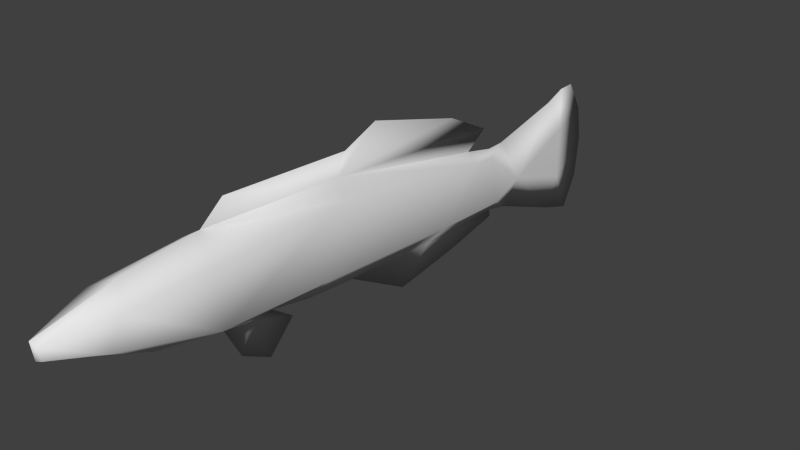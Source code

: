 # Source: fish_bluestreak_cleaner_wrasse.blend  (saved by Blender 2.66.1; exported with 4.5.12 LTS)
import bpy
from mathutils import Matrix  # noqa: F401  (used for matrix-valued properties, if any)

bpy.ops.wm.read_factory_settings(use_empty=True)
scene = bpy.context.scene
scene.name = 'Scene'

# ---- collections
col_collection_1 = bpy.data.collections.new('Collection 1'); scene.collection.children.link(col_collection_1)

# ---- world
world_world = bpy.data.worlds.new('World'); scene.world = world_world
world_world.color = (0.05088, 0.05088, 0.05088)
world_world.use_sun_shadow = False
world_world.sun_shadow_jitter_overblur = 0.0
world_world.cycles.sampling_method = 'MANUAL'
world_world.cycles.sample_map_resolution = 256

# ---- cameras
cam_camera = bpy.data.cameras.new('Camera')
cam_camera.clip_end = 100.0
cam_camera.lens = 35.0
cam_camera.sensor_width = 32.0
cam_camera.sensor_height = 18.0
cam_camera.ortho_scale = 7.314
cam_camera.dof.focus_distance = 0.0
cam_camera.dof.aperture_fstop = 128.0

# ---- meshes
me_plane = bpy.data.meshes.new('Plane')
me_plane.from_pydata([(0.0487, -0.5774, 1.257), (-5.96e-08, -2.423, 1.206), (-5.96e-08, -2.107, 1.502), (0.0, 2.07, 1.174), (5.96e-08, 1.757, 0.9163), (5.96e-08, 2.184, 0.8423), (5.96e-08, 2.439, 0.867), (5.96e-08, 3.467, 1.204), (5.96e-08, 3.994, 1.377), (5.96e-08, 3.763, 1.352), (5.96e-08, 4.24, 0.9492), (5.96e-08, 4.323, 0.4228), (5.96e-08, 4.273, -0.1611), (5.96e-08, 4.06, -0.6628), (5.96e-08, 3.591, -0.5312), (5.96e-08, 2.546, -0.1611), (5.96e-08, 2.234, -0.1118), (5.96e-08, -0.3735, -0.2187), (5.96e-08, -1.059, -0.2121), (5.96e-08, -1.607, -0.1364), (5.96e-08, -2.29, -0.1118), (5.96e-08, -3.139, 0.00503), (5.96e-08, -4.336, 0.4666), (-5.96e-08, 0.08383, 1.788), (5.96e-08, -4.354, 0.7066), (5.96e-08, -3.386, 1.019), (-5.96e-08, 1.426, 1.482), (5.96e-08, 0.5048, -0.7022), (5.96e-08, 2.252, -0.2187), (5.96e-08, 1.457, -0.4703), (5.96e-08, -1.321, -0.3437), (5.96e-08, -1.686, -0.7779), (5.96e-08, -2.081, -0.5707), (0.04619, -1.948, -0.1241), (0.09677, -4.313, 0.6579), (0.3723, -3.579, 0.8242), (0.404, -2.494, 0.9662), (0.2494, -0.6485, 1.038), (0.163, 1.72, 0.7946), (0.05821, 2.168, 0.7268), (-4.986e-08, -0.4038, 1.536), (0.06713, -4.3, 0.4796), (0.3391, -3.762, 0.4389), (0.3089, -2.47, 0.09668), (0.1859, -0.933, 0.03006), (0.2142, 1.137, 0.06813), (0.08211, 2.293, 0.01579), (0.08211, 2.759, 0.2537), (0.03171, 3.762, -0.04323), (0.02621, 3.762, 0.7213), (0.05229, 0.9301, -0.1652)], [], [(26, 0, 3), (23, 0, 26), (0, 23, 40), (29, 28, 50), (27, 50, 17), (29, 50, 27), (33, 31, 30), (33, 32, 31), (20, 32, 33), (33, 30, 19), (39, 6, 5), (1, 25, 35, 36), (37, 0, 1, 36), (0, 37, 38, 4), (38, 39, 5, 4), (40, 2, 0), (0, 4, 3), (43, 42, 21, 20), (28, 16, 50), (19, 44, 43), (44, 19, 18), (44, 18, 17), (17, 45, 44), (45, 17, 50), (46, 16, 15), (15, 47, 46), (47, 15, 14), (49, 9, 7), (49, 8, 9), (49, 10, 8), (49, 11, 10), (11, 49, 48), (48, 12, 11), (48, 14, 13), (48, 47, 14), (48, 49, 47), (47, 49, 7), (47, 7, 6), (6, 39, 47), (2, 1, 0), (35, 42, 43, 36), (43, 44, 37, 36), (44, 45, 38, 37), (45, 46, 39, 38), (46, 47, 39), (42, 35, 34, 41), (19, 43, 33), (43, 20, 33), (45, 50, 16, 46), (34, 35, 25, 24), (12, 48, 13), (42, 41, 22, 21), (41, 34, 24, 22)])
me_plane.polygons.foreach_set('use_smooth', [True] * 53)
_uv = me_plane.uv_layers.new(name='UVMap')
_uv.uv.foreach_set('vector', [0.6287, 0.3216, 0.404, 0.267, 0.7048, 0.2968, 0.4738, 0.3364, 0.404, 0.267, 0.6287, 0.3216, 0.404, 0.267, 0.4738, 0.3364, 0.4209, 0.302, 0.6576, 0.071, 0.7518, 0.1066, 0.5915, 0.1039, 0.5473, 0.0362, 0.5915, 0.1039, 0.4428, 0.07983, 0.6576, 0.071, 0.5915, 0.1039, 0.5473, 0.0362, 0.2613, 0.07145, 0.2965, 5.799e-05, 0.3327, 0.04871, 0.2613, 0.07145, 0.2521, 0.01858, 0.2965, 5.799e-05, 0.2219, 0.06548, 0.2521, 0.01858, 0.2613, 0.07145, 0.2613, 0.07145, 0.3327, 0.04871, 0.3006, 0.07086, 0.7253, 0.2336, 0.7593, 0.2551, 0.727, 0.2507, 0.1892, 0.2499, 0.08443, 0.2154, 0.0835, 0.1676, 0.1894, 0.1975, 0.3973, 0.2314, 0.404, 0.267, 0.1892, 0.2499, 0.1894, 0.1975, 0.404, 0.267, 0.3973, 0.2314, 0.6649, 0.2309, 0.67, 0.2594, 0.6649, 0.2309, 0.7253, 0.2336, 0.727, 0.2507, 0.67, 0.2594, 0.4209, 0.302, 0.2231, 0.2854, 0.404, 0.267, 0.404, 0.267, 0.67, 0.2594, 0.7048, 0.2968, 0.2003, 0.1036, 0.07081, 0.1275, 0.1288, 0.07063, 0.2219, 0.06548, 0.7518, 0.1066, 0.7469, 0.1266, 0.5915, 0.1039, 0.3006, 0.07086, 0.3749, 0.1086, 0.2003, 0.1036, 0.3749, 0.1086, 0.3006, 0.07086, 0.3644, 0.07176, 0.3749, 0.1086, 0.3644, 0.07176, 0.4428, 0.07983, 0.4428, 0.07983, 0.6113, 0.1398, 0.3749, 0.1086, 0.6113, 0.1398, 0.4428, 0.07983, 0.5915, 0.1039, 0.7517, 0.1461, 0.7469, 0.1266, 0.7859, 0.1263, 0.7859, 0.1263, 0.8065, 0.1814, 0.7517, 0.1461, 0.8065, 0.1814, 0.7859, 0.1263, 0.9201, 0.09473, 0.9255, 0.2522, 0.9182, 0.3306, 0.8832, 0.3087, 0.9255, 0.2522, 0.9464, 0.3364, 0.9182, 0.3306, 0.9255, 0.2522, 0.9822, 0.2864, 0.9464, 0.3364, 0.9255, 0.2522, 0.9988, 0.2222, 0.9822, 0.2864, 0.9988, 0.2222, 0.9255, 0.2522, 0.935, 0.1574, 0.935, 0.1574, 0.9999, 0.1493, 0.9988, 0.2222, 0.935, 0.1574, 0.9201, 0.09473, 0.9798, 0.0845, 0.935, 0.1574, 0.8065, 0.1814, 0.9201, 0.09473, 0.935, 0.1574, 0.9255, 0.2522, 0.8065, 0.1814, 0.8065, 0.1814, 0.9255, 0.2522, 0.8832, 0.3087, 0.8065, 0.1814, 0.8832, 0.3087, 0.7593, 0.2551, 0.7593, 0.2551, 0.7253, 0.2336, 0.8065, 0.1814, 0.2231, 0.2854, 0.1892, 0.2499, 0.404, 0.267, 0.0835, 0.1676, 0.07081, 0.1275, 0.2003, 0.1036, 0.1894, 0.1975, 0.2003, 0.1036, 0.3749, 0.1086, 0.3973, 0.2314, 0.1894, 0.1975, 0.3749, 0.1086, 0.6113, 0.1398, 0.6649, 0.2309, 0.3973, 0.2314, 0.6113, 0.1398, 0.7517, 0.1461, 0.7253, 0.2336, 0.6649, 0.2309, 0.7517, 0.1461, 0.8065, 0.1814, 0.7253, 0.2336, 0.07081, 0.1275, 0.0835, 0.1676, 0.01393, 0.1413, 0.01689, 0.1234, 0.3006, 0.07086, 0.2003, 0.1036, 0.2613, 0.07145, 0.2003, 0.1036, 0.2219, 0.06548, 0.2613, 0.07145, 0.6113, 0.1398, 0.5915, 0.1039, 0.7469, 0.1266, 0.7517, 0.1461, 0.01393, 0.1413, 0.0835, 0.1676, 0.08443, 0.2154, 5.799e-05, 0.1485, 0.9999, 0.1493, 0.935, 0.1574, 0.9798, 0.0845, 0.07081, 0.1275, 0.01689, 0.1234, 0.007287, 0.1148, 0.1288, 0.07063, 0.01689, 0.1234, 0.01393, 0.1413, 5.799e-05, 0.1485, 0.007287, 0.1148])
me_plane.use_remesh_preserve_volume = False
me_plane.use_remesh_preserve_attributes = False
me_plane.use_mirror_vertex_groups = False
me_plane.update()

# ---- objects
ob_plane = bpy.data.objects.new('Plane', me_plane)
ob_camera = bpy.data.objects.new('Camera', cam_camera)

# ---- transforms, parenting, visibility, modifiers, constraints
ob_plane.location = (0.0, 0.0, 0.0)
ob_plane.lineart.crease_threshold = 0.0
_m = ob_plane.modifiers.new('Mirror', 'MIRROR')
ob_camera.location = (7.481, -6.508, 5.344)
ob_camera.rotation_euler = (1.109, 0.01082, 0.8149)
ob_camera.lock_rotations_4d = False
ob_camera.empty_display_type = 'ARROWS'
ob_camera.color = (0.0, 0.0, 0.0, 0.0)
ob_camera.display_type = 'WIRE'
ob_camera.lineart.crease_threshold = 0.0

# ---- collection membership
col_collection_1.objects.link(ob_plane)
col_collection_1.objects.link(ob_camera)

# ---- scene / render settings (as saved in the file)
scene.camera = ob_camera
scene.frame_start = 1; scene.frame_end = 250; scene.frame_set(1)
scene.render.engine = 'BLENDER_EEVEE_NEXT'
scene.render.image_settings.color_mode = 'RGB'
scene.render.image_settings.compression = 90
scene.render.resolution_percentage = 50
scene.render.dither_intensity = 0.0
scene.render.bake_margin = 2
scene.cycles.use_denoising = False
scene.cycles.samples = 10
scene.cycles.sampling_pattern = 'TABULATED_SOBOL'
scene.cycles.light_sampling_threshold = 0.0
scene.cycles.use_adaptive_sampling = False
scene.cycles.use_light_tree = False
scene.cycles.blur_glossy = 0.0
scene.cycles.volume_bounces = 1
scene.cycles.pixel_filter_type = 'GAUSSIAN'
scene.cycles.sample_clamp_indirect = 0.0
scene.view_settings.view_transform = 'Standard'
bpy.context.view_layer.update()

# ---- added for rendering (the .blend has no usable light): sun
light_auto_sun = bpy.data.lights.new('AutoSun', 'SUN')
light_auto_sun.energy = 3.0
light_auto_sun.angle = 0.0523599
ob_auto_sun = bpy.data.objects.new('AutoSun', light_auto_sun)
scene.collection.objects.link(ob_auto_sun)
ob_auto_sun.rotation_euler = (0.872665, 0.174533, 0.523599)
bpy.context.view_layer.update()
